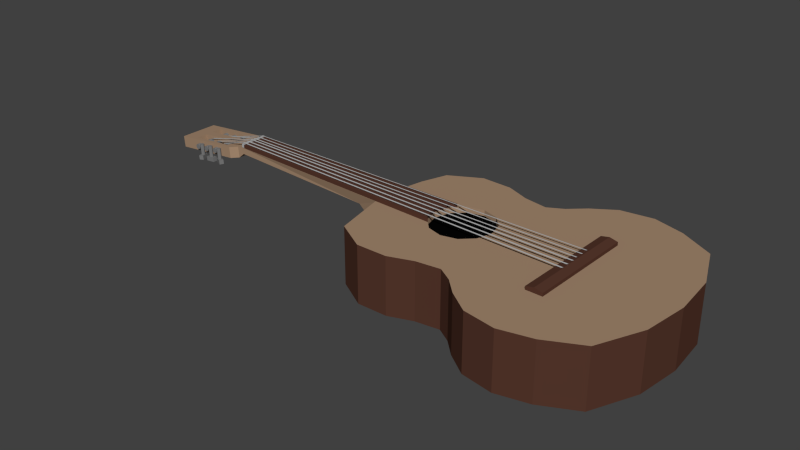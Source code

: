 # Source: Guitare_v2.blend  (saved by Blender 2.71.0; exported with 4.5.12 LTS)
import bpy
from mathutils import Matrix  # noqa: F401  (used for matrix-valued properties, if any)

bpy.ops.wm.read_factory_settings(use_empty=True)
scene = bpy.context.scene
scene.name = 'Scene'

# ---- collections
col_collection_1 = bpy.data.collections.new('Collection 1'); scene.collection.children.link(col_collection_1)

# ---- materials (node trees are filled in below, after node groups)
mat_wood = bpy.data.materials.new('Wood')
mat_wood.alpha_threshold = 0.0
mat_wood.use_transparent_shadow = False
mat_wood.preview_render_type = 'FLAT'
mat_wood.diffuse_color = (0.3757, 0.2498, 0.1612, 1.0)
mat_wood.roughness = 0.5715
mat_wood.specular_intensity = 0.7209
mat_wood.line_color = (0.0, 0.0, 0.0, 1.0)
mat_ferret = bpy.data.materials.new('Ferret')
mat_ferret.alpha_threshold = 0.0
mat_ferret.use_transparent_shadow = False
mat_ferret.diffuse_color = (0.09463, 0.03924, 0.02594, 1.0)
mat_ferret.roughness = 0.5
mat_ferret.line_color = (0.0, 0.0, 0.0, 1.0)
mat_plastic = bpy.data.materials.new('Plastic')
mat_plastic.alpha_threshold = 0.0
mat_plastic.use_transparent_shadow = False
mat_plastic.diffuse_color = (0.4385, 0.4385, 0.4385, 1.0)
mat_plastic.roughness = 0.5
mat_plastic.specular_intensity = 0.9953
mat_plastic.line_color = (0.0, 0.0, 0.0, 1.0)
mat_metal = bpy.data.materials.new('Metal')
mat_metal.alpha_threshold = 0.0
mat_metal.use_transparent_shadow = False
mat_metal.diffuse_color = (0.1902, 0.1902, 0.1902, 1.0)
mat_metal.roughness = 0.5
mat_metal.specular_intensity = 0.7209
mat_metal.line_color = (0.0, 0.0, 0.0, 1.0)
mat_black = bpy.data.materials.new('Black')
mat_black.alpha_threshold = 0.0
mat_black.use_transparent_shadow = False
mat_black.diffuse_color = (0.001548, 0.001548, 0.001548, 1.0)
mat_black.specular_color = (0.001032, 0.001032, 0.001032)
mat_black.roughness = 0.5
mat_black.specular_intensity = 0.0
mat_black.line_color = (0.0, 0.0, 0.0, 1.0)

# ---- material node trees

# ---- world
world_world = bpy.data.worlds.new('World'); scene.world = world_world
world_world.color = (0.05088, 0.05088, 0.05088)
world_world.use_sun_shadow = False
world_world.sun_shadow_jitter_overblur = 0.0
world_world.cycles.sampling_method = 'MANUAL'
world_world.cycles.sample_map_resolution = 256

# ---- meshes
me_plane = bpy.data.meshes.new('Plane')
me_plane.from_pydata([(9.294, -10.0, -1.988), (-9.869, -10.0, -1.988), (9.294, -10.0, 0.903), (-9.869, -10.0, 0.903), (9.294, -10.57, -1.988), (-9.869, -10.57, -1.988), (9.294, -10.57, 0.903), (-9.869, -10.57, 0.903), (9.294, -10.89, -0.5424), (-9.869, -10.89, -0.5424), (-3.719, -6.842, 72.35), (-2.904, -6.842, 72.37), (-2.935, -6.697, 74.03), (-3.75, -6.697, 74.02), (-3.717, -6.073, 72.28), (-2.902, -6.073, 72.3), (-2.934, -5.927, 73.96), (-3.749, -5.927, 73.95), (-3.318, -8.891, 71.47), (-3.318, -6.556, 71.28), (-3.575, -8.898, 71.36), (-3.575, -6.564, 71.17), (-3.681, -8.916, 71.1), (-3.681, -6.581, 70.92), (-3.575, -8.934, 70.85), (-3.575, -6.599, 70.66), (-3.318, -8.942, 70.74), (-3.318, -6.607, 70.55), (-3.06, -8.934, 70.85), (-3.06, -6.599, 70.66), (-2.954, -8.916, 71.1), (-2.954, -6.581, 70.92), (-3.06, -8.898, 71.36), (-3.06, -6.564, 71.17), (-3.318, -8.73, 73.72), (-3.318, -6.395, 73.53), (-3.575, -8.737, 73.61), (-3.575, -6.403, 73.42), (-3.681, -8.755, 73.35), (-3.681, -6.421, 73.17), (-3.575, -8.773, 73.1), (-3.575, -6.439, 72.91), (-3.318, -8.781, 72.99), (-3.318, -6.446, 72.8), (-3.06, -8.773, 73.1), (-3.06, -6.439, 72.91), (-2.954, -8.755, 73.35), (-2.954, -6.421, 73.17), (-3.06, -8.737, 73.61), (-3.06, -6.403, 73.42), (-3.318, -8.47, 75.97), (-3.318, -6.135, 75.78), (-3.575, -8.478, 75.86), (-3.575, -6.143, 75.68), (-3.681, -8.496, 75.61), (-3.681, -6.161, 75.42), (-3.575, -8.513, 75.35), (-3.575, -6.179, 75.16), (-3.318, -8.521, 75.24), (-3.318, -6.186, 75.06), (-3.06, -8.513, 75.35), (-3.06, -6.179, 75.16), (-2.954, -8.496, 75.61), (-2.954, -6.161, 75.42), (-3.06, -8.478, 75.86), (-3.06, -6.143, 75.68), (4.364, -8.47, 75.97), (4.364, -6.135, 75.78), (4.106, -8.478, 75.86), (4.106, -6.143, 75.68), (4.0, -8.496, 75.61), (4.0, -6.161, 75.42), (4.106, -8.513, 75.35), (4.106, -6.179, 75.16), (4.364, -8.521, 75.24), (4.364, -6.186, 75.06), (4.621, -8.513, 75.35), (4.621, -6.179, 75.16), (4.727, -8.496, 75.61), (4.727, -6.161, 75.42), (4.621, -8.478, 75.86), (4.621, -6.143, 75.68), (4.364, -8.73, 73.72), (4.364, -6.395, 73.53), (4.106, -8.737, 73.61), (4.106, -6.403, 73.42), (4.0, -8.755, 73.35), (4.0, -6.421, 73.17), (4.106, -8.773, 73.1), (4.106, -6.439, 72.91), (4.364, -8.781, 72.99), (4.364, -6.446, 72.8), (4.621, -8.773, 73.1), (4.621, -6.439, 72.91), (4.727, -8.755, 73.35), (4.727, -6.421, 73.17), (4.621, -8.737, 73.61), (4.621, -6.403, 73.42), (4.364, -8.891, 71.47), (4.364, -6.556, 71.28), (4.106, -8.898, 71.36), (4.106, -6.564, 71.17), (4.0, -8.916, 71.1), (4.0, -6.581, 70.92), (4.106, -8.934, 70.85), (4.106, -6.599, 70.66), (4.364, -8.942, 70.74), (4.364, -6.607, 70.55), (4.621, -8.934, 70.85), (4.621, -6.599, 70.66), (4.727, -8.916, 71.1), (4.727, -6.581, 70.92), (4.621, -8.898, 71.36), (4.621, -6.564, 71.17), (-3.647, -7.884, 76.85), (4.736, -7.884, 76.85), (-3.647, -7.53, 76.7), (4.736, -7.53, 76.7), (-3.647, -7.384, 76.35), (4.736, -7.384, 76.35), (-3.647, -7.53, 75.99), (4.736, -7.53, 75.99), (-3.647, -7.884, 75.85), (4.736, -7.884, 75.85), (-3.647, -8.237, 75.99), (4.736, -8.237, 75.99), (-3.647, -8.384, 76.35), (4.736, -8.384, 76.35), (-3.647, -8.237, 76.7), (4.736, -8.237, 76.7), (-3.647, -8.106, 74.6), (4.736, -8.106, 74.6), (-3.647, -7.753, 74.46), (4.736, -7.753, 74.46), (-3.647, -7.606, 74.1), (4.736, -7.606, 74.1), (-3.647, -7.753, 73.75), (4.736, -7.753, 73.75), (-3.647, -8.106, 73.6), (4.736, -8.106, 73.6), (-3.647, -8.46, 73.75), (4.736, -8.46, 73.75), (-3.647, -8.606, 74.1), (4.736, -8.606, 74.1), (-3.647, -8.46, 74.46), (4.736, -8.46, 74.46), (-3.651, -8.379, 72.32), (4.732, -8.379, 72.32), (-3.651, -8.026, 72.17), (4.732, -8.026, 72.17), (-3.651, -7.879, 71.82), (4.732, -7.879, 71.82), (-3.651, -8.026, 71.46), (4.732, -8.026, 71.46), (-3.651, -8.379, 71.32), (4.732, -8.379, 71.32), (-3.651, -8.733, 71.46), (4.732, -8.733, 71.46), (-3.651, -8.879, 71.82), (4.732, -8.879, 71.82), (-3.651, -8.733, 72.17), (4.732, -8.733, 72.17), (3.017, -8.837, 66.02), (-1.983, -8.837, 66.02), (-2.006, -7.846, 67.17), (0.5171, -9.963, 66.13), (-1.983, -9.963, 66.13), (-2.006, -9.835, 67.38), (3.04, -7.846, 67.17), (3.017, -9.963, 66.13), (-2.983, -9.707, 68.62), (-2.983, -7.717, 68.42), (3.04, -9.835, 67.38), (4.017, -9.707, 68.62), (4.017, -7.717, 68.42), (-2.241, -9.587, 69.78), (3.265, -9.587, 69.78), (1.265, -9.587, 69.78), (-0.2412, -9.587, 69.78), (-2.983, -6.434, 80.85), (-2.983, -8.423, 81.05), (-0.2412, -7.513, 70.39), (-0.2412, -6.741, 77.88), (1.314, -7.513, 70.39), (-2.241, -6.741, 77.88), (-2.241, -7.513, 70.39), (3.314, -7.513, 70.39), (-0.2412, -8.73, 78.08), (1.264, -8.73, 78.08), (3.264, -8.73, 78.08), (-2.241, -8.73, 78.08), (4.017, -8.423, 81.05), (4.017, -6.434, 80.85), (1.311, -6.741, 77.88), (3.311, -6.741, 77.88), (2.995, -10.05, 65.77), (-2.005, -10.05, 65.77), (2.995, -10.05, 66.28), (-2.005, -10.05, 66.28), (2.995, -10.7, 65.77), (-2.005, -10.7, 65.77), (2.995, -10.7, 66.28), (-2.005, -10.7, 66.28), (-2.965, -10.6, 23.61), (-1.996, -10.6, 65.77), (3.004, -10.6, 65.77), (3.978, -10.6, 23.41), (3.134, -10.6, 24.26), (-2.322, -10.6, 24.26), (0.4058, -10.6, 24.99), (3.004, -10.0, 65.77), (-1.996, -10.0, 65.77), (3.978, -10.0, 23.41), (-2.965, -10.0, 23.61), (-12.88, -10.0, 13.0), (-12.88, 2.861e-06, 13.0), (-12.2, -10.0, 32.24), (-16.91, -10.0, 7.737), (1.907e-06, -10.0, 35.04), (-20.37, 9.285e-07, -1.748), (1.907e-06, 1.907e-06, 35.04), (12.2, 1.431e-06, 32.12), (12.2, -10.0, 32.12), (-15.8, -10.0, -13.34), (15.1, -10.0, 21.38), (15.1, -9.537e-07, 21.38), (1.907e-06, -10.0, -17.56), (12.88, -1.907e-06, 13.04), (12.88, -10.0, 13.04), (15.75, -10.0, -13.34), (16.91, -10.0, 7.737), (20.44, -10.0, -1.814), (16.91, -4.768e-07, 7.737), (20.44, 4.516e-07, -1.814), (-15.1, -10.0, 21.38), (5.862, -10.0, 19.53), (5.131, -10.0, 22.26), (-4.319, -10.0, 22.26), (3.134, -10.0, 24.26), (-2.322, -10.0, 24.26), (0.4058, -10.0, 24.99), (-5.05, -10.0, 19.53), (-4.319, -10.0, 16.8), (5.131, -10.0, 16.8), (-2.322, -10.0, 14.8), (0.4058, -10.0, 14.07), (3.134, -10.0, 14.8), (-20.37, -10.0, -1.748), (5.862, -9.0, 19.53), (3.134, -9.0, 14.8), (5.131, -9.0, 16.8), (-4.319, -9.0, 22.26), (5.131, -9.0, 22.26), (3.134, -9.0, 24.26), (-2.322, -9.0, 24.26), (0.4058, -9.0, 24.99), (-5.05, -9.0, 19.53), (-4.319, -9.0, 16.8), (0.4058, -9.0, 14.07), (-2.322, -9.0, 14.8), (3.004, -10.0, 66.27), (3.716, -10.0, 36.69), (-2.708, -10.0, 36.69), (-1.996, -10.0, 66.27), (-1.996, -8.855, 66.27), (3.004, -8.855, 66.27), (3.759, -10.0, 33.77), (-2.751, -10.0, 33.77), (-2.136, -8.073, 38.44), (3.145, -8.073, 38.44), (1.777, -0.4645, 32.12), (-0.7683, -0.4645, 32.12), (-12.2, 0.0, 32.24), (-15.1, 1.431e-06, 21.38), (-16.91, 4.768e-07, 7.737), (15.75, -1.132e-06, -13.34), (-15.8, 2.983e-07, -13.34), (1.907e-06, 1.907e-06, -17.56), (-0.2874, -10.0, -1.988), (-0.2874, -10.0, 0.903), (-9.869, -10.0, -0.5424), (9.294, -10.0, -0.5424), (-7.877, -10.0, -16.71), (14.42, -1.192e-06, 10.38), (7.901, -10.0, -16.71), (-7.877, 1.758e-06, -16.71), (-19.53, -10.0, 3.868), (-18.96, 4.768e-07, -7.301), (18.96, -10.0, -7.301), (7.674, -10.0, 33.61), (7.901, 1.043e-06, -16.71), (19.53, -10.0, 3.868), (14.42, -10.0, 10.38), (19.53, -4.768e-07, 3.868), (-15.23, 7.153e-07, 26.78), (-15.23, -10.0, 26.78), (15.23, -10.0, 26.78), (13.51, -1.431e-06, 17.2), (-14.42, -10.0, 10.38), (13.51, -10.0, 17.2), (7.674, 1.669e-06, 33.61), (15.23, 2.384e-07, 26.78), (-13.51, 2.146e-06, 17.2), (-13.51, -10.0, 17.2), (-7.674, 9.537e-07, 33.61), (-19.53, 2.384e-07, 3.868), (18.96, -4.768e-07, -7.301), (-18.96, -10.0, -7.301), (-14.42, 1.669e-06, 10.38), (-0.2874, -10.0, -0.5424), (0.2941, -10.86, 66.23), (0.03773, -10.87, -0.554), (0.05525, -10.81, 66.23), (-0.2011, -10.82, -0.5568), (-0.3418, -8.653, 75.8), (-0.5806, -8.605, 75.78), (-0.3418, -8.088, 76.72), (-0.5806, -8.054, 76.68), (-0.6191, -10.86, 66.23), (-1.319, -10.87, -0.554), (-0.8579, -10.81, 66.23), (-1.558, -10.82, -0.5568), (-0.8743, -8.767, 74.01), (-1.113, -8.719, 73.99), (-0.8743, -7.979, 74.44), (-1.113, -7.945, 74.4), (-1.496, -10.86, 66.23), (-2.639, -10.87, -0.554), (-1.735, -10.81, 66.23), (-2.878, -10.82, -0.5568), (-1.591, -9.299, 71.46), (-1.83, -9.251, 71.44), (-1.591, -8.511, 72.18), (-1.83, -8.477, 72.14), (0.9897, -10.84, 66.25), (1.247, -10.82, -0.5312), (0.7596, -10.8, 66.24), (1.054, -10.79, -0.5342), (1.622, -8.633, 75.81), (1.394, -8.587, 75.79), (1.623, -8.11, 76.67), (1.392, -8.056, 76.65), (1.901, -10.81, 66.22), (2.602, -10.83, -0.5217), (1.707, -10.78, 66.22), (2.399, -10.8, -0.5244), (2.156, -8.724, 73.98), (1.96, -8.696, 73.97), (2.156, -7.954, 74.4), (1.964, -7.933, 74.38), (2.778, -10.78, 66.22), (3.922, -10.81, -0.5056), (2.606, -10.77, 66.22), (3.737, -10.79, -0.5081), (2.872, -9.231, 71.42), (2.699, -9.215, 71.42), (2.873, -8.458, 72.12), (2.702, -8.45, 72.11), (-4.039, -7.022, 70.34), (-3.341, -7.052, 70.01), (-2.622, -6.922, 71.51), (-3.319, -6.892, 71.84), (-4.037, -6.252, 70.27), (-3.34, -6.282, 69.94), (-2.621, -6.152, 71.44), (-3.318, -6.122, 71.77), (-2.389, -6.599, 75.35), (-2.648, -6.535, 76.12), (-4.223, -6.581, 75.56), (-3.965, -6.645, 74.8), (-2.388, -5.829, 75.29), (-2.646, -5.765, 76.05), (-4.222, -5.811, 75.49), (-3.963, -5.875, 74.73), (4.01, -6.842, 72.36), (4.782, -6.842, 72.38), (4.751, -6.697, 74.04), (3.979, -6.697, 74.03), (4.011, -6.073, 72.29), (4.784, -6.073, 72.31), (4.752, -5.927, 73.97), (3.98, -5.927, 73.96), (3.647, -7.022, 70.35), (4.345, -7.052, 70.02), (5.064, -6.922, 71.52), (4.367, -6.892, 71.85), (3.649, -6.252, 70.28), (4.346, -6.282, 69.95), (5.066, -6.152, 71.45), (4.368, -6.122, 71.78), (5.297, -6.599, 75.38), (5.039, -6.535, 76.1), (3.463, -6.581, 75.55), (3.721, -6.645, 74.82), (5.298, -5.829, 75.31), (5.04, -5.765, 76.03), (3.465, -5.811, 75.48), (3.722, -5.875, 74.75)], [], [(309, 278, 1, 280), (0, 281, 2, 6, 4), (4, 5, 1, 278, 0), (2, 279, 3, 7, 6), (3, 280, 1, 5, 7), (6, 7, 9, 8), (4, 6, 8), (8, 9, 5, 4), (7, 5, 9), (10, 11, 12, 13), (17, 16, 15, 14), (10, 13, 17, 14), (11, 10, 14, 15), (12, 11, 15, 16), (13, 12, 16, 17), (18, 19, 21, 20), (20, 21, 23, 22), (22, 23, 25, 24), (24, 25, 27, 26), (26, 27, 29, 28), (28, 29, 31, 30), (21, 19, 33, 31, 29, 27, 25, 23), (32, 33, 19, 18), (30, 31, 33, 32), (18, 20, 22, 24, 26, 28, 30, 32), (34, 35, 37, 36), (36, 37, 39, 38), (38, 39, 41, 40), (40, 41, 43, 42), (42, 43, 45, 44), (44, 45, 47, 46), (37, 35, 49, 47, 45, 43, 41, 39), (48, 49, 35, 34), (46, 47, 49, 48), (34, 36, 38, 40, 42, 44, 46, 48), (50, 51, 53, 52), (52, 53, 55, 54), (54, 55, 57, 56), (56, 57, 59, 58), (58, 59, 61, 60), (60, 61, 63, 62), (53, 51, 65, 63, 61, 59, 57, 55), (64, 65, 51, 50), (62, 63, 65, 64), (50, 52, 54, 56, 58, 60, 62, 64), (66, 67, 69, 68), (68, 69, 71, 70), (70, 71, 73, 72), (72, 73, 75, 74), (74, 75, 77, 76), (76, 77, 79, 78), (69, 67, 81, 79, 77, 75, 73, 71), (80, 81, 67, 66), (78, 79, 81, 80), (66, 68, 70, 72, 74, 76, 78, 80), (82, 83, 85, 84), (84, 85, 87, 86), (86, 87, 89, 88), (88, 89, 91, 90), (90, 91, 93, 92), (92, 93, 95, 94), (85, 83, 97, 95, 93, 91, 89, 87), (96, 97, 83, 82), (94, 95, 97, 96), (82, 84, 86, 88, 90, 92, 94, 96), (98, 99, 101, 100), (100, 101, 103, 102), (102, 103, 105, 104), (104, 105, 107, 106), (106, 107, 109, 108), (108, 109, 111, 110), (101, 99, 113, 111, 109, 107, 105, 103), (112, 113, 99, 98), (110, 111, 113, 112), (98, 100, 102, 104, 106, 108, 110, 112), (114, 115, 117, 116), (116, 117, 119, 118), (118, 119, 121, 120), (120, 121, 123, 122), (122, 123, 125, 124), (124, 125, 127, 126), (117, 115, 129, 127, 125, 123, 121, 119), (128, 129, 115, 114), (126, 127, 129, 128), (114, 116, 118, 120, 122, 124, 126, 128), (130, 131, 133, 132), (132, 133, 135, 134), (134, 135, 137, 136), (136, 137, 139, 138), (138, 139, 141, 140), (140, 141, 143, 142), (133, 131, 145, 143, 141, 139, 137, 135), (144, 145, 131, 130), (142, 143, 145, 144), (130, 132, 134, 136, 138, 140, 142, 144), (146, 147, 149, 148), (148, 149, 151, 150), (150, 151, 153, 152), (152, 153, 155, 154), (154, 155, 157, 156), (156, 157, 159, 158), (149, 147, 161, 159, 157, 155, 153, 151), (160, 161, 147, 146), (158, 159, 161, 160), (146, 148, 150, 152, 154, 156, 158, 160), (162, 163, 164), (307, 223, 288), (168, 164, 171), (174, 168, 171), (180, 170, 175), (250, 243, 248), (188, 177, 193), (173, 170, 167), (173, 167, 172), (167, 166, 172), (166, 169, 172), (166, 165, 169), (183, 177, 176, 186), (170, 176, 177), (168, 174, 173, 172), (191, 192, 179, 180), (162, 165, 166, 163), (163, 166, 167, 164), (277, 285, 276), (171, 164, 167, 170), (243, 235, 248), (181, 182, 183), (184, 179, 192, 182), (190, 185, 184), (178, 181, 185, 175), (186, 194, 192), (177, 183, 193), (180, 190, 187), (189, 188, 193, 194), (185, 181, 183, 171), (197, 195, 196, 198), (201, 202, 200, 199), (195, 197, 201, 199), (199, 200, 196, 195), (197, 198, 202, 201), (198, 196, 200, 202), (205, 208, 209), (205, 209, 207), (203, 208, 205, 204), (205, 207, 206), (206, 212, 210, 205), (204, 211, 210, 205), (203, 204, 211, 213), (260, 261, 262, 263), (264, 265, 269, 268), (261, 269, 265, 260), (268, 271, 267, 262), (263, 264, 268, 262), (261, 266, 267, 262), (268, 269, 270, 271), (261, 266, 270, 269), (260, 263, 264, 265), (240, 209, 208, 239), (242, 257, 256), (209, 240, 238, 207), (236, 252, 248, 235), (180, 175, 190), (193, 183, 182), (190, 184, 182, 187), (177, 178, 175, 170), (170, 173, 176), (192, 174, 186), (189, 194, 186), (189, 176, 173, 191), (173, 174, 192, 191), (190, 175, 185), (194, 193, 182, 192), (240, 238, 210), (243, 224, 235), (210, 211, 213, 239), (238, 212, 210), (238, 212, 206, 207), (253, 238, 240, 255), (203, 213, 239, 208), (189, 191, 180), (217, 292, 245), (222, 289, 218), (298, 245, 244, 214), (222, 218, 240), (279, 309, 280, 3), (2, 281, 309, 279), (281, 0, 278, 309), (301, 296, 224, 225), (221, 222, 296, 301), (224, 299, 297, 225), (299, 228, 227, 297), (283, 292, 230, 232), (227, 228, 292, 283), (218, 289, 300, 220), (289, 222, 221, 300), (230, 291, 293, 232), (291, 231, 233, 293), (210, 239, 240), (240, 239, 254, 255), (241, 256, 251), (249, 250, 248, 252, 253, 255, 254, 251, 256, 257, 259, 258), (252, 236, 238, 253), (180, 187, 188, 189), (226, 284, 229), (235, 296, 222, 236), (181, 178, 187), (245, 292, 228), (247, 231, 286), (232, 293, 274), (286, 231, 291), (247, 307, 231), (231, 307, 288), (225, 297, 273), (227, 283, 215), (214, 303, 302, 215), (303, 234, 273, 302), (275, 306, 288, 229), (306, 233, 231, 288), (233, 306, 287), (234, 295, 294, 273), (298, 308, 274, 217), (305, 286, 217, 274), (219, 247, 286, 305), (233, 287, 219), (277, 226, 282, 285), (275, 229, 284, 290), (290, 284, 226, 277), (295, 216, 272, 294), (218, 234, 239, 240), (218, 216, 295), (235, 224, 296), (251, 254, 239, 237), (251, 237, 241), (218, 304, 272, 216), (244, 242, 214), (214, 242, 241), (241, 242, 256), (218, 220, 304), (259, 257, 242, 244), (228, 243, 246), (240, 238, 222), (176, 189, 186), (186, 174, 171, 183), (233, 219, 305), (226, 229, 288), (298, 217, 245), (228, 246, 245), (275, 290, 277), (286, 291, 230), (275, 277, 287), (218, 295, 234), (223, 282, 226), (234, 237, 239), (292, 286, 230), (217, 286, 292), (223, 226, 288), (237, 234, 303), (246, 243, 249), (238, 236, 222), (243, 250, 249), (301, 225, 272), (225, 273, 294), (273, 227, 302), (297, 227, 273), (232, 274, 308), (274, 233, 305), (300, 304, 220), (227, 215, 302), (215, 232, 308), (283, 232, 215), (221, 272, 304), (300, 221, 304), (221, 301, 272), (293, 233, 274), (272, 225, 294), (306, 275, 287), (307, 287, 276, 223), (247, 219, 287, 307), (277, 276, 287), (249, 258, 245, 246), (237, 303, 214, 241), (187, 182, 181), (258, 259, 244, 245), (214, 215, 308, 298), (285, 282, 223, 276), (312, 313, 311, 310), (312, 310, 314, 315), (315, 314, 316, 317), (320, 321, 319, 318), (320, 318, 322, 323), (323, 322, 324, 325), (328, 329, 327, 326), (328, 326, 330, 331), (331, 330, 332, 333), (334, 336, 337, 335), (334, 338, 339, 336), (338, 340, 341, 339), (342, 344, 345, 343), (342, 346, 347, 344), (346, 348, 349, 347), (350, 352, 353, 351), (350, 354, 355, 352), (354, 356, 357, 355), (358, 359, 360, 361), (365, 364, 363, 362), (358, 361, 365, 362), (359, 358, 362, 363), (360, 359, 363, 364), (361, 360, 364, 365), (366, 367, 368, 369), (373, 372, 371, 370), (366, 369, 373, 370), (367, 366, 370, 371), (368, 367, 371, 372), (369, 368, 372, 373), (374, 375, 376, 377), (381, 380, 379, 378), (374, 377, 381, 378), (375, 374, 378, 379), (376, 375, 379, 380), (377, 376, 380, 381), (382, 383, 384, 385), (389, 388, 387, 386), (382, 385, 389, 386), (383, 382, 386, 387), (384, 383, 387, 388), (385, 384, 388, 389), (390, 391, 392, 393), (397, 396, 395, 394), (390, 393, 397, 394), (391, 390, 394, 395), (392, 391, 395, 396), (393, 392, 396, 397), (228, 299, 243), (171, 179, 184, 185), (299, 224, 243), (177, 188, 187, 178), (179, 171, 170, 180), (168, 162, 164), (162, 168, 172, 169), (165, 162, 169)])
me_plane.polygons.foreach_set('material_index', [1, 1, 1, 1, 1, 1, 1, 1, 1, 3, 3, 3, 3, 3, 3, 3, 3, 3, 3, 3, 3, 3, 3, 3, 3, 3, 3, 3, 3, 3, 3, 3, 3, 3, 3, 3, 3, 3, 3, 3, 3, 3, 3, 3, 3, 3, 3, 3, 3, 3, 3, 3, 3, 3, 3, 3, 3, 3, 3, 3, 3, 3, 3, 3, 3, 3, 3, 3, 3, 3, 3, 3, 3, 3, 3, 3, 3, 3, 3, 3, 3, 3, 3, 3, 3, 3, 3, 3, 3, 3, 3, 3, 3, 3, 3, 3, 3, 3, 3, 3, 3, 3, 3, 3, 3, 0, 0, 0, 0, 0, 0, 0, 0, 0, 0, 0, 0, 0, 0, 0, 0, 0, 0, 0, 0, 0, 0, 0, 0, 0, 0, 0, 0, 0, 0, 2, 2, 2, 2, 2, 2, 1, 1, 1, 1, 1, 1, 1, 0, 0, 0, 0, 0, 0, 0, 0, 0, 1, 0, 1, 0, 0, 0, 0, 0, 0, 0, 0, 0, 0, 0, 0, 1, 0, 1, 1, 1, 0, 1, 0, 0, 0, 0, 0, 1, 1, 1, 1, 1, 1, 1, 1, 1, 1, 1, 1, 1, 1, 0, 0, 4, 0, 0, 0, 0, 0, 0, 0, 0, 0, 0, 0, 0, 0, 1, 1, 1, 1, 0, 1, 1, 1, 1, 0, 1, 1, 1, 1, 0, 0, 0, 0, 0, 1, 0, 0, 0, 1, 0, 0, 0, 0, 0, 0, 0, 0, 0, 0, 0, 0, 0, 0, 0, 0, 0, 0, 0, 0, 0, 0, 0, 0, 0, 0, 0, 0, 0, 0, 0, 0, 0, 0, 0, 0, 0, 0, 1, 1, 0, 0, 0, 0, 0, 1, 1, 2, 2, 2, 2, 2, 2, 2, 2, 2, 2, 2, 2, 2, 2, 2, 2, 2, 2, 3, 3, 3, 3, 3, 3, 3, 3, 3, 3, 3, 3, 3, 3, 3, 3, 3, 3, 3, 3, 3, 3, 3, 3, 3, 3, 3, 3, 3, 3, 0, 0, 0, 0, 0, 0, 0, 0])
_k = {(18, 20): 1.0, (19, 21): 1.0, (20, 22): 1.0, (21, 23): 1.0, (22, 24): 1.0, (23, 25): 1.0, (24, 26): 1.0, (25, 27): 1.0, (26, 28): 1.0, (27, 29): 1.0, (28, 30): 1.0, (29, 31): 1.0, (30, 32): 1.0, (31, 33): 1.0, (18, 32): 1.0, (19, 33): 1.0, (34, 36): 1.0, (35, 37): 1.0, (36, 38): 1.0, (37, 39): 1.0, (38, 40): 1.0, (39, 41): 1.0, (40, 42): 1.0, (41, 43): 1.0, (42, 44): 1.0, (43, 45): 1.0, (44, 46): 1.0, (45, 47): 1.0, (46, 48): 1.0, (47, 49): 1.0, (34, 48): 1.0, (35, 49): 1.0, (50, 52): 1.0, (51, 53): 1.0, (52, 54): 1.0, (53, 55): 1.0, (54, 56): 1.0, (55, 57): 1.0, (56, 58): 1.0, (57, 59): 1.0, (58, 60): 1.0, (59, 61): 1.0, (60, 62): 1.0, (61, 63): 1.0, (62, 64): 1.0, (63, 65): 1.0, (50, 64): 1.0, (51, 65): 1.0, (66, 68): 1.0, (67, 69): 1.0, (68, 70): 1.0, (69, 71): 1.0, (70, 72): 1.0, (71, 73): 1.0, (72, 74): 1.0, (73, 75): 1.0, (74, 76): 1.0, (75, 77): 1.0, (76, 78): 1.0, (77, 79): 1.0, (78, 80): 1.0, (79, 81): 1.0, (66, 80): 1.0, (67, 81): 1.0, (82, 84): 1.0, (83, 85): 1.0, (84, 86): 1.0, (85, 87): 1.0, (86, 88): 1.0, (87, 89): 1.0, (88, 90): 1.0, (89, 91): 1.0, (90, 92): 1.0, (91, 93): 1.0, (92, 94): 1.0, (93, 95): 1.0, (94, 96): 1.0, (95, 97): 1.0, (82, 96): 1.0, (83, 97): 1.0, (98, 100): 1.0, (99, 101): 1.0, (100, 102): 1.0, (101, 103): 1.0, (102, 104): 1.0, (103, 105): 1.0, (104, 106): 1.0, (105, 107): 1.0, (106, 108): 1.0, (107, 109): 1.0, (108, 110): 1.0, (109, 111): 1.0, (110, 112): 1.0, (111, 113): 1.0, (98, 112): 1.0, (99, 113): 1.0, (114, 116): 1.0, (115, 117): 1.0, (116, 118): 1.0, (117, 119): 1.0, (118, 120): 1.0, (119, 121): 1.0, (120, 122): 1.0, (121, 123): 1.0, (122, 124): 1.0, (123, 125): 1.0, (124, 126): 1.0, (125, 127): 1.0, (126, 128): 1.0, (127, 129): 1.0, (114, 128): 1.0, (115, 129): 1.0, (130, 132): 1.0, (131, 133): 1.0, (132, 134): 1.0, (133, 135): 1.0, (134, 136): 1.0, (135, 137): 1.0, (136, 138): 1.0, (137, 139): 1.0, (138, 140): 1.0, (139, 141): 1.0, (140, 142): 1.0, (141, 143): 1.0, (142, 144): 1.0, (143, 145): 1.0, (130, 144): 1.0, (131, 145): 1.0, (146, 148): 1.0, (147, 149): 1.0, (148, 150): 1.0, (149, 151): 1.0, (150, 152): 1.0, (151, 153): 1.0, (152, 154): 1.0, (153, 155): 1.0, (154, 156): 1.0, (155, 157): 1.0, (156, 158): 1.0, (157, 159): 1.0, (158, 160): 1.0, (159, 161): 1.0, (146, 160): 1.0, (147, 161): 1.0, (195, 196): 1.0, (197, 198): 1.0, (196, 198): 1.0, (195, 197): 1.0, (199, 200): 1.0, (201, 202): 1.0, (200, 202): 0.2, (199, 201): 0.2, (197, 201): 1.0, (195, 199): 1.0, (196, 200): 1.0, (198, 202): 1.0}
me_plane.attributes.new('crease_edge', 'FLOAT', 'EDGE').data.foreach_set('value', [_k.get((min(e.vertices), max(e.vertices)), 0.0) for e in me_plane.edges])
me_plane.materials.append(mat_wood)
me_plane.materials.append(mat_ferret)
me_plane.materials.append(mat_plastic)
me_plane.materials.append(mat_metal)
me_plane.materials.append(mat_black)
me_plane.use_remesh_preserve_volume = False
me_plane.use_remesh_preserve_attributes = False
me_plane.use_mirror_vertex_groups = False
me_plane.update()
me_cube_001 = bpy.data.meshes.new('Cube.001')
me_cube_001.from_pydata([], [], [])
me_cube_001.use_remesh_preserve_volume = False
me_cube_001.use_remesh_preserve_attributes = False
me_cube_001.use_mirror_vertex_groups = False
me_cube_001.update()

# ---- objects
ob_guitar = bpy.data.objects.new('Guitar', me_plane)
ob_guitar_output_handle = bpy.data.objects.new('Guitar_Output_Handle', me_cube_001)

# ---- transforms, parenting, visibility, modifiers, constraints
ob_guitar.location = (0.02622, -0.01632, 0.1013)
ob_guitar.rotation_euler = (-1.571, -3.571e-08, 1.552)
ob_guitar.scale = (0.09109, 0.09109, 0.09109)
ob_guitar.lineart.crease_threshold = 0.0
ob_guitar_output_handle.location = (-1.721, 0.05376, 1.124)
ob_guitar_output_handle.lineart.crease_threshold = 0.0

# ---- collection membership
col_collection_1.objects.link(ob_guitar)
col_collection_1.objects.link(ob_guitar_output_handle)

# ---- scene / render settings (as saved in the file)
scene.frame_start = 1; scene.frame_end = 250; scene.frame_set(1)
scene.render.engine = 'BLENDER_EEVEE_NEXT'
scene.render.image_settings.color_mode = 'RGB'
scene.render.image_settings.compression = 90
scene.render.resolution_percentage = 50
scene.render.dither_intensity = 0.0
scene.cycles.use_denoising = False
scene.cycles.samples = 10
scene.cycles.sampling_pattern = 'TABULATED_SOBOL'
scene.cycles.light_sampling_threshold = 0.0
scene.cycles.use_adaptive_sampling = False
scene.cycles.use_light_tree = False
scene.cycles.blur_glossy = 0.0
scene.cycles.volume_bounces = 1
scene.cycles.pixel_filter_type = 'GAUSSIAN'
scene.cycles.sample_clamp_indirect = 0.0
scene.view_settings.view_transform = 'Standard'
bpy.context.view_layer.update()

# ---- added for rendering (the .blend has no active camera and no usable light): camera, sun
cam_auto = bpy.data.cameras.new('AutoCamera')
cam_auto.lens = 50.0
cam_auto.sensor_width = 36.0
cam_auto.clip_end = 1000.0
ob_auto_camera = bpy.data.objects.new('AutoCamera', cam_auto)
scene.collection.objects.link(ob_auto_camera)
ob_auto_camera.location = (6.29729, -10.9534, 7.94246)
ob_auto_camera.rotation_euler = (1.09748, -7.21219e-08, 0.694738)
scene.camera = ob_auto_camera
light_auto_sun = bpy.data.lights.new('AutoSun', 'SUN')
light_auto_sun.energy = 3.0
light_auto_sun.angle = 0.0523599
ob_auto_sun = bpy.data.objects.new('AutoSun', light_auto_sun)
scene.collection.objects.link(ob_auto_sun)
ob_auto_sun.rotation_euler = (0.872665, 0.174533, 0.523599)
bpy.context.view_layer.update()
